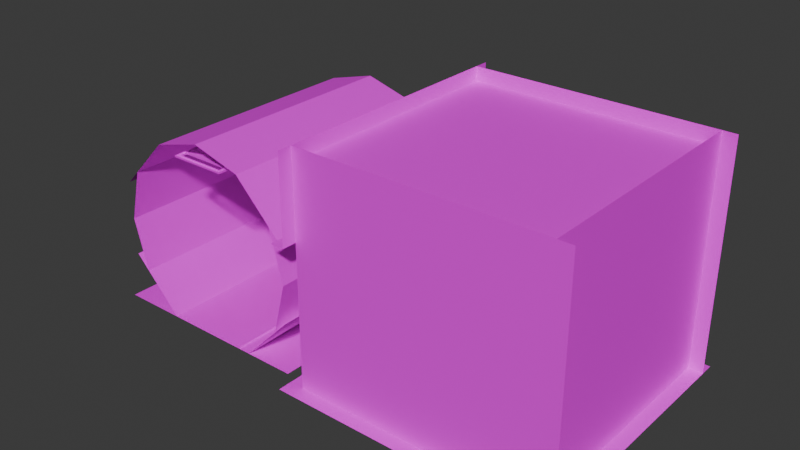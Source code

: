 # Source: uq_tunnels_elevator.blend  (saved by Blender 4.5.90; exported with 4.5.12 LTS)
import bpy
from mathutils import Matrix  # noqa: F401  (used for matrix-valued properties, if any)

bpy.ops.wm.read_factory_settings(use_empty=True)
scene = bpy.context.scene
scene.name = 'Scene'

# ---- images (referenced by path relative to the original .blend; pixels are not part of the script)
import os
ASSET_DIR = os.environ.get("B2B_ASSET_DIR", "")  # directory of the original .blend (textures are referenced by path, not embedded)
HERE = os.path.dirname(os.path.abspath(__file__))  # packed textures are extracted next to this script under _unpacked/

def load_image(name, relpath, width, height, colorspace="sRGB"):
    """Load a texture the original file referenced (path relative to the .blend, or extracted next to this script)."""
    p = next((c for c in (os.path.join(HERE, relpath), os.path.join(ASSET_DIR, relpath)) if relpath and os.path.exists(c)), "")
    if p:
        img = bpy.data.images.load(p, check_existing=True)
        img.name = name
    else:  # same state as the original file: an image datablock whose file is absent (Cycles renders it pink)
        img = bpy.data.images.new(name, width, height)
        img.source = "FILE"
        img.filepath = "//" + (relpath or name)
    img.colorspace_settings.name = colorspace
    return img
img_concretefloor_jpg = load_image('concretefloor.jpg', 'concretefloor.jpg', 1024, 1024, 'sRGB')
img_maintenance_lm_png = load_image('maintenance_lm.png', 'maintenance_lm.png', 1024, 1024, 'Non-Color')
img_metal3_jpg = load_image('metal3.jpg', 'metal3.jpg', 1024, 1024, 'sRGB')
img_dirtymetal_jpg = load_image('dirtymetal.jpg', 'dirtymetal.jpg', 1024, 1024, 'sRGB')
img_misc_jpg = load_image('misc.jpg', 'misc.jpg', 1024, 1024, 'sRGB')
img_metal_jpg = load_image('metal.jpg', 'metal.jpg', 1024, 1024, 'sRGB')

# ---- materials (node trees are filled in below, after node groups)
mat_concretefloor = bpy.data.materials.new('concretefloor')
mat_metal3 = bpy.data.materials.new('metal3')
mat_dirtymetal = bpy.data.materials.new('dirtymetal')
mat_misc = bpy.data.materials.new('misc')
mat_metal = bpy.data.materials.new('metal')

# ---- material node trees
mat_concretefloor.use_nodes = True; mat_concretefloor.node_tree.nodes.clear()
_N = mat_concretefloor.node_tree.nodes; _L = mat_concretefloor.node_tree.links
n0 = _N.new('ShaderNodeOutputMaterial'); n0.name = 'Material Output'; n0.location = (600, 0)
n1 = _N.new('ShaderNodeBsdfPrincipled'); n1.name = 'Principled BSDF'; n1.location = (350, 0)
n2 = _N.new('ShaderNodeTexImage'); n2.name = 'Image Texture'; n2.location = (-600, 100)
n2.image = img_concretefloor_jpg
n3 = _N.new('ShaderNodeTexImage'); n3.name = 'Image Texture.001'; n3.location = (-600, 300)
n3.image = img_maintenance_lm_png
_L.new(n1.outputs[0], n0.inputs[0])
_L.new(n2.outputs[0], n1.inputs[0])
n0.is_active_output = True
mat_metal3.use_nodes = True; mat_metal3.node_tree.nodes.clear()
_N = mat_metal3.node_tree.nodes; _L = mat_metal3.node_tree.links
n0 = _N.new('ShaderNodeOutputMaterial'); n0.name = 'Material Output'; n0.location = (600, 0)
n1 = _N.new('ShaderNodeBsdfPrincipled'); n1.name = 'Principled BSDF'; n1.location = (350, 0)
n2 = _N.new('ShaderNodeTexImage'); n2.name = 'Image Texture'; n2.location = (-600, 100)
n2.image = img_metal3_jpg
n3 = _N.new('ShaderNodeTexImage'); n3.name = 'Image Texture.001'; n3.location = (-600, 300)
n3.image = img_maintenance_lm_png
_L.new(n1.outputs[0], n0.inputs[0])
_L.new(n2.outputs[0], n1.inputs[0])
n0.is_active_output = True
mat_dirtymetal.use_nodes = True; mat_dirtymetal.node_tree.nodes.clear()
_N = mat_dirtymetal.node_tree.nodes; _L = mat_dirtymetal.node_tree.links
n0 = _N.new('ShaderNodeOutputMaterial'); n0.name = 'Material Output'; n0.location = (600, 0)
n1 = _N.new('ShaderNodeBsdfPrincipled'); n1.name = 'Principled BSDF'; n1.location = (350, 0)
n2 = _N.new('ShaderNodeTexImage'); n2.name = 'Image Texture'; n2.location = (-600, 100)
n2.image = img_dirtymetal_jpg
n3 = _N.new('ShaderNodeTexImage'); n3.name = 'Image Texture.001'; n3.location = (-600, 300)
n3.image = img_maintenance_lm_png
_L.new(n1.outputs[0], n0.inputs[0])
_L.new(n2.outputs[0], n1.inputs[0])
n0.is_active_output = True
mat_misc.use_nodes = True; mat_misc.node_tree.nodes.clear()
_N = mat_misc.node_tree.nodes; _L = mat_misc.node_tree.links
n0 = _N.new('ShaderNodeOutputMaterial'); n0.name = 'Material Output'; n0.location = (600, 0)
n1 = _N.new('ShaderNodeBsdfPrincipled'); n1.name = 'Principled BSDF'; n1.location = (350, 0)
n2 = _N.new('ShaderNodeTexImage'); n2.name = 'Image Texture'; n2.location = (-600, 100)
n2.image = img_misc_jpg
n3 = _N.new('ShaderNodeTexImage'); n3.name = 'Image Texture.001'; n3.location = (-600, 300)
n3.image = img_maintenance_lm_png
_L.new(n1.outputs[0], n0.inputs[0])
_L.new(n2.outputs[0], n1.inputs[0])
n0.is_active_output = True
mat_metal.use_nodes = True; mat_metal.node_tree.nodes.clear()
_N = mat_metal.node_tree.nodes; _L = mat_metal.node_tree.links
n0 = _N.new('ShaderNodeOutputMaterial'); n0.name = 'Material Output'; n0.location = (600, 0)
n1 = _N.new('ShaderNodeBsdfPrincipled'); n1.name = 'Principled BSDF'; n1.location = (350, 0)
n2 = _N.new('ShaderNodeTexImage'); n2.name = 'Image Texture'; n2.location = (-600, 100)
n2.image = img_metal_jpg
n3 = _N.new('ShaderNodeTexImage'); n3.name = 'Image Texture.001'; n3.location = (-600, 300)
n3.image = img_maintenance_lm_png
_L.new(n1.outputs[0], n0.inputs[0])
_L.new(n2.outputs[0], n1.inputs[0])
n0.is_active_output = True

# ---- world
world_world = bpy.data.worlds.new('World'); scene.world = world_world
world_world.use_nodes = True; world_world.node_tree.nodes.clear()
_N = world_world.node_tree.nodes; _L = world_world.node_tree.links
n0 = _N.new('ShaderNodeOutputWorld'); n0.name = 'World Output'; n0.location = (300, 300)
n1 = _N.new('ShaderNodeBackground'); n1.name = 'Background'; n1.location = (10, 300)
n1.inputs[0].default_value = (0.05088, 0.05088, 0.05088, 1.0)
_L.new(n1.outputs[0], n0.inputs[0])
n0.is_active_output = True
world_world.color = (0.05088, 0.05088, 0.05088)
world_world.sun_shadow_jitter_overblur = 0.0

# ---- meshes
me_concretefloor_0 = bpy.data.meshes.new('concretefloor_0')
me_concretefloor_0.from_pydata([(-0.4875, -1.6, -1.163), (-3.488, -1.6, -1.163), (-3.488, 1.6, -1.163), (-0.4875, 1.6, -1.163)], [], [(2, 1, 0), (2, 0, 3)])
_uv = me_concretefloor_0.uv_layers.new(name='DiffuseUVMap')
_uv.uv.foreach_set('vector', [1.0, 5.96e-08, 1.0, 2.0, -0.875, 2.0, 1.0, 5.96e-08, -0.875, 2.0, -0.875, 1.192e-07])
_ca = me_concretefloor_0.color_attributes.new('LightmapColor', 'FLOAT_COLOR', 'POINT')
_ca.data.foreach_set('color', [1.0, 1.0, 1.0, 1.0, 1.0, 1.0, 1.0, 1.0, 1.0, 1.0, 1.0, 1.0, 1.0, 1.0, 1.0, 1.0])
me_concretefloor_0.materials.append(mat_concretefloor)
me_concretefloor_0.update()
me_metal3_1 = bpy.data.meshes.new('metal3_1')
me_metal3_1.from_pydata([(-1.362, -1.6, -1.137), (-2.413, -1.6, -1.137), (-2.413, 1.6, -1.137), (-1.362, 1.6, -1.137), (-1.362, -1.6, -1.137), (-1.362, 1.6, -1.137), (-1.362, 1.6, -1.163), (-1.362, -1.6, -1.163), (-2.413, 1.6, -1.137), (-2.413, -1.6, -1.137), (-2.413, -1.6, -1.163), (-2.413, 1.6, -1.163), (3.462, 1.9, -1.163), (3.462, -1.9, -1.163), (-0.3375, -1.9, -1.163), (-0.3375, 1.9, -1.163)], [], [(2, 1, 0), (2, 0, 3), (6, 5, 4), (6, 4, 7), (10, 9, 8), (10, 8, 11), (14, 13, 12), (14, 12, 15)])
_uv = me_metal3_1.uv_layers.new(name='DiffuseUVMap')
_uv.uv.foreach_set('vector', [-0.005874, -0.004464, -0.005874, 3.003, -0.9927, 3.003, -0.005874, -0.004464, -0.9927, 3.003, -0.9927, -0.004464, -2.003, 1.499, -2.003, 1.523, 1.004, 1.523, -2.003, 1.499, 1.004, 1.523, 1.004, 1.499, 1.004, 1.499, 1.004, 1.523, -2.003, 1.523, 1.004, 1.499, -2.003, 1.523, -2.003, 1.499, 6.048, 5.264, 8.027, 5.264, 8.027, 7.243, 6.048, 5.264, 8.027, 7.243, 6.048, 7.243])
_ca = me_metal3_1.color_attributes.new('LightmapColor', 'FLOAT_COLOR', 'POINT')
_ca.data.foreach_set('color', [1.0, 1.0, 1.0, 1.0, 1.0, 1.0, 1.0, 1.0, 1.0, 1.0, 1.0, 1.0, 1.0, 1.0, 1.0, 1.0, 1.0, 1.0, 1.0, 1.0, 1.0, 1.0, 1.0, 1.0, 1.0, 1.0, 1.0, 1.0, 1.0, 1.0, 1.0, 1.0, 1.0, 1.0, 1.0, 1.0, 1.0, 1.0, 1.0, 1.0, 1.0, 1.0, 1.0, 1.0, 1.0, 1.0, 1.0, 1.0, 1.0, 1.0, 1.0, 1.0, 1.0, 1.0, 1.0, 1.0, 1.0, 1.0, 1.0, 1.0, 1.0, 1.0, 1.0, 1.0])
me_metal3_1.materials.append(mat_metal3)
me_metal3_1.update()
me_dirtymetal_2 = bpy.data.meshes.new('dirtymetal_2')
me_dirtymetal_2.from_pydata([(-1.188, 1.6, 1.345), (-1.888, 1.6, 1.538), (-1.888, -1.6, 1.538), (-1.188, -1.6, 1.345), (-2.588, -1.6, 1.345), (-1.888, -1.6, 1.538), (-1.888, 1.6, 1.538), (-2.588, 1.6, 1.345), (-3.288, -1.6, 0.6275), (-2.588, -1.6, 1.345), (-2.588, 1.6, 1.345), (-3.288, 1.6, 0.6275), (-3.288, -1.6, 0.09107), (-3.098, -1.6, 0.8215), (-3.098, 1.6, 0.8215), (-3.288, 1.6, 0.09107), (-2.588, -1.6, -1.163), (-3.288, -1.6, -0.4393), (-3.288, 1.6, -0.4393), (-2.588, 1.6, -1.163), (-3.1, -1.6, -0.6333), (-3.288, -1.6, 0.09107), (-3.288, 1.6, 0.09107), (-3.1, 1.6, -0.6333), (-2.288, 1.45, 1.288), (-2.288, 1.45, 1.262), (-1.488, 1.45, 1.262), (-1.488, 1.45, 1.288), (-2.288, -1.45, 1.262), (-2.288, -1.45, 1.288), (-1.488, -1.45, 1.288), (-1.488, -1.45, 1.262), (-2.288, -1.45, 1.262), (-1.488, -1.45, 1.262), (-1.488, 1.45, 1.262), (-2.288, 1.45, 1.262), (-1.488, -1.45, 1.288), (-1.488, 1.45, 1.288), (-1.488, 1.45, 1.262), (-1.488, -1.45, 1.262), (-2.288, 1.45, 1.288), (-2.288, -1.45, 1.288), (-2.288, -1.45, 1.262), (-2.288, 1.45, 1.262), (-2.237, -1.55, 1.288), (-2.237, -1.55, 1.262), (-1.538, -1.55, 1.262), (-1.538, -1.55, 1.288), (-2.288, -1.6, 1.262), (-2.288, -1.6, 1.288), (-1.488, -1.6, 1.288), (-1.488, -1.6, 1.262), (-2.288, -1.6, 1.262), (-1.488, -1.6, 1.262), (-1.538, -1.55, 1.262), (-2.237, -1.55, 1.262), (-1.538, -1.55, 1.262), (-1.488, -1.6, 1.262), (-1.488, -1.45, 1.262), (-1.538, -1.45, 1.262), (-1.488, -1.6, 1.288), (-1.488, -1.45, 1.288), (-1.488, -1.45, 1.262), (-1.488, -1.6, 1.262), (-1.538, -1.45, 1.288), (-1.538, -1.55, 1.288), (-1.538, -1.55, 1.262), (-1.538, -1.45, 1.262), (-2.288, -1.6, 1.262), (-2.237, -1.55, 1.262), (-2.237, -1.45, 1.262), (-2.288, -1.45, 1.262), (-2.237, -1.55, 1.288), (-2.237, -1.45, 1.288), (-2.237, -1.45, 1.262), (-2.237, -1.55, 1.262), (-2.288, -1.45, 1.288), (-2.288, -1.6, 1.288), (-2.288, -1.6, 1.262), (-2.288, -1.45, 1.262), (-1.538, 1.55, 1.288), (-1.538, 1.55, 1.262), (-2.237, 1.55, 1.262), (-2.237, 1.55, 1.288), (-1.488, 1.6, 1.262), (-1.488, 1.6, 1.288), (-2.288, 1.6, 1.288), (-2.288, 1.6, 1.262), (-1.488, 1.6, 1.262), (-2.288, 1.6, 1.262), (-2.237, 1.55, 1.262), (-1.538, 1.55, 1.262), (-2.237, 1.55, 1.262), (-2.288, 1.6, 1.262), (-2.288, 1.45, 1.262), (-2.237, 1.45, 1.262), (-2.288, 1.6, 1.288), (-2.288, 1.45, 1.288), (-2.288, 1.45, 1.262), (-2.288, 1.6, 1.262), (-2.237, 1.45, 1.288), (-2.237, 1.55, 1.288), (-2.237, 1.55, 1.262), (-2.237, 1.45, 1.262), (-1.488, 1.6, 1.262), (-1.538, 1.55, 1.262), (-1.538, 1.45, 1.262), (-1.488, 1.45, 1.262), (-1.538, 1.55, 1.288), (-1.538, 1.45, 1.288), (-1.538, 1.45, 1.262), (-1.538, 1.55, 1.262), (-1.488, 1.45, 1.288), (-1.488, 1.6, 1.288), (-1.488, 1.6, 1.262), (-1.488, 1.45, 1.262), (3.263, -1.7, 1.837), (3.263, 1.7, 1.837), (-0.1375, 1.7, 1.837), (-0.1375, -1.7, 1.837), (-0.1375, 0.6, 0.8375), (-0.1375, 0.6, -1.163), (-0.3375, 0.6, -1.163), (-0.3375, 0.6, 0.8375), (-0.1375, -0.6, -1.163), (-0.1375, -0.6, 0.8375), (-0.3375, -0.6, 0.8375), (-0.3375, -0.6, -1.163), (-0.1375, 1.526, -0.09268), (3.263, 1.526, -0.09268), (3.263, 1.525, -0.1), (-0.1375, 1.525, -0.1), (-0.1375, 1.528, -0.08565), (3.263, 1.528, -0.08565), (3.263, 1.526, -0.09268), (-0.1375, 1.526, -0.09268), (-0.1375, 1.531, -0.07917), (3.263, 1.531, -0.07917), (3.263, 1.528, -0.08565), (-0.1375, 1.528, -0.08565), (-0.1375, 1.536, -0.07348), (3.263, 1.536, -0.07348), (3.263, 1.531, -0.07917), (-0.1375, 1.531, -0.07917), (-0.1375, 1.542, -0.06882), (3.263, 1.542, -0.06882), (3.263, 1.536, -0.07348), (-0.1375, 1.536, -0.07348), (-0.1375, 1.548, -0.06535), (3.263, 1.548, -0.06535), (3.263, 1.542, -0.06882), (-0.1375, 1.542, -0.06882), (-0.1375, 1.555, -0.06322), (3.263, 1.555, -0.06322), (3.263, 1.548, -0.06535), (-0.1375, 1.548, -0.06535), (-0.1375, 1.562, -0.0625), (3.263, 1.562, -0.0625), (3.263, 1.555, -0.06322), (-0.1375, 1.555, -0.06322), (-0.1375, 1.57, -0.06322), (3.263, 1.57, -0.06322), (3.263, 1.562, -0.0625), (-0.1375, 1.562, -0.0625), (-0.1375, 1.577, -0.06535), (3.263, 1.577, -0.06535), (3.263, 1.57, -0.06322), (-0.1375, 1.57, -0.06322), (-0.1375, 1.583, -0.06882), (3.263, 1.583, -0.06882), (3.263, 1.577, -0.06535), (-0.1375, 1.577, -0.06535), (-0.1375, 1.589, -0.07348), (3.263, 1.589, -0.07348), (3.263, 1.583, -0.06882), (-0.1375, 1.583, -0.06882), (-0.1375, 1.594, -0.07917), (3.263, 1.594, -0.07917), (3.263, 1.589, -0.07348), (-0.1375, 1.589, -0.07348), (-0.1375, 1.597, -0.08565), (3.263, 1.597, -0.08565), (3.263, 1.594, -0.07917), (-0.1375, 1.594, -0.07917), (-0.1375, 1.599, -0.09268), (3.263, 1.599, -0.09268), (3.263, 1.597, -0.08565), (-0.1375, 1.597, -0.08565), (-0.1375, 1.6, -0.1), (3.263, 1.6, -0.1), (3.263, 1.599, -0.09268), (-0.1375, 1.599, -0.09268), (-0.1375, 1.599, -0.1073), (3.263, 1.599, -0.1073), (3.263, 1.6, -0.1), (-0.1375, 1.6, -0.1), (-0.1375, 1.597, -0.1144), (3.263, 1.597, -0.1144), (3.263, 1.599, -0.1073), (-0.1375, 1.599, -0.1073), (-0.1375, 1.594, -0.1208), (3.263, 1.594, -0.1208), (3.263, 1.597, -0.1144), (-0.1375, 1.597, -0.1144), (-0.1375, 1.589, -0.1265), (3.263, 1.589, -0.1265), (3.263, 1.594, -0.1208), (-0.1375, 1.594, -0.1208), (-0.1375, 1.583, -0.1312), (3.263, 1.583, -0.1312), (3.263, 1.589, -0.1265), (-0.1375, 1.589, -0.1265), (-0.1375, 1.577, -0.1346), (3.263, 1.577, -0.1346), (3.263, 1.583, -0.1312), (-0.1375, 1.583, -0.1312), (-0.1375, 1.57, -0.1368), (3.263, 1.57, -0.1368), (3.263, 1.577, -0.1346), (-0.1375, 1.577, -0.1346), (-0.1375, 1.562, -0.1375), (3.263, 1.562, -0.1375), (3.263, 1.57, -0.1368), (-0.1375, 1.57, -0.1368), (-0.1375, 1.555, -0.1368), (3.263, 1.555, -0.1368), (3.263, 1.562, -0.1375), (-0.1375, 1.562, -0.1375), (-0.1375, 1.548, -0.1346), (3.263, 1.548, -0.1346), (3.263, 1.555, -0.1368), (-0.1375, 1.555, -0.1368), (-0.1375, 1.542, -0.1312), (3.263, 1.542, -0.1312), (3.263, 1.548, -0.1346), (-0.1375, 1.548, -0.1346), (-0.1375, 1.536, -0.1265), (3.263, 1.536, -0.1265), (3.263, 1.542, -0.1312), (-0.1375, 1.542, -0.1312), (-0.1375, 1.531, -0.1208), (3.263, 1.531, -0.1208), (3.263, 1.536, -0.1265), (-0.1375, 1.536, -0.1265), (-0.1375, 1.528, -0.1144), (3.263, 1.528, -0.1144), (3.263, 1.531, -0.1208), (-0.1375, 1.531, -0.1208), (-0.1375, 1.526, -0.1073), (3.263, 1.526, -0.1073), (3.263, 1.528, -0.1144), (-0.1375, 1.528, -0.1144), (-0.1375, 1.525, -0.1), (3.263, 1.525, -0.1), (3.263, 1.526, -0.1073), (-0.1375, 1.526, -0.1073), (0.7, 1.575, -0.0875), (0.7, 1.575, -0.1125), (0.7, 1.7, -0.1125), (0.7, 1.7, -0.0875), (0.725, 1.575, -0.1125), (0.725, 1.575, -0.0875), (0.725, 1.7, -0.0875), (0.725, 1.7, -0.1125), (0.725, 1.575, -0.1125), (0.725, 1.7, -0.1125), (0.7, 1.7, -0.1125), (0.7, 1.575, -0.1125), (0.725, 1.7, -0.0875), (0.725, 1.575, -0.0875), (0.7, 1.575, -0.0875), (0.7, 1.7, -0.0875), (2.4, 1.575, -0.0875), (2.4, 1.575, -0.1125), (2.4, 1.7, -0.1125), (2.4, 1.7, -0.0875), (2.425, 1.575, -0.1125), (2.425, 1.575, -0.0875), (2.425, 1.7, -0.0875), (2.425, 1.7, -0.1125), (2.425, 1.575, -0.1125), (2.425, 1.7, -0.1125), (2.4, 1.7, -0.1125), (2.4, 1.575, -0.1125), (2.425, 1.7, -0.0875), (2.425, 1.575, -0.0875), (2.4, 1.575, -0.0875), (2.4, 1.7, -0.0875), (1.55, 1.575, -0.0875), (1.55, 1.575, -0.1125), (1.55, 1.7, -0.1125), (1.55, 1.7, -0.0875), (1.575, 1.575, -0.1125), (1.575, 1.575, -0.0875), (1.575, 1.7, -0.0875), (1.575, 1.7, -0.1125), (1.575, 1.575, -0.1125), (1.575, 1.7, -0.1125), (1.55, 1.7, -0.1125), (1.55, 1.575, -0.1125), (1.575, 1.7, -0.0875), (1.575, 1.575, -0.0875), (1.55, 1.575, -0.0875), (1.55, 1.7, -0.0875), (-0.1375, 1.9, 0.8375), (-0.3375, 1.9, 0.8375), (-0.3375, -1.9, 0.8375), (-0.1375, -1.9, 0.8375), (3.263, -1.526, -0.09268), (-0.1375, -1.526, -0.09268), (-0.1375, -1.525, -0.1), (3.263, -1.525, -0.1), (3.263, -1.528, -0.08565), (-0.1375, -1.528, -0.08565), (-0.1375, -1.526, -0.09268), (3.263, -1.526, -0.09268), (3.263, -1.531, -0.07917), (-0.1375, -1.531, -0.07917), (-0.1375, -1.528, -0.08565), (3.263, -1.528, -0.08565), (3.263, -1.536, -0.07348), (-0.1375, -1.536, -0.07348), (-0.1375, -1.531, -0.07917), (3.263, -1.531, -0.07917), (3.263, -1.542, -0.06882), (-0.1375, -1.542, -0.06882), (-0.1375, -1.536, -0.07348), (3.263, -1.536, -0.07348), (3.263, -1.548, -0.06535), (-0.1375, -1.548, -0.06535), (-0.1375, -1.542, -0.06882), (3.263, -1.542, -0.06882), (3.263, -1.555, -0.06322), (-0.1375, -1.555, -0.06322), (-0.1375, -1.548, -0.06535), (3.263, -1.548, -0.06535), (3.263, -1.562, -0.0625), (-0.1375, -1.562, -0.0625), (-0.1375, -1.555, -0.06322), (3.263, -1.555, -0.06322), (3.263, -1.57, -0.06322), (-0.1375, -1.57, -0.06322), (-0.1375, -1.562, -0.0625), (3.263, -1.562, -0.0625), (3.263, -1.577, -0.06535), (-0.1375, -1.577, -0.06535), (-0.1375, -1.57, -0.06322), (3.263, -1.57, -0.06322), (3.263, -1.583, -0.06882), (-0.1375, -1.583, -0.06882), (-0.1375, -1.577, -0.06535), (3.263, -1.577, -0.06535), (3.263, -1.589, -0.07348), (-0.1375, -1.589, -0.07348), (-0.1375, -1.583, -0.06882), (3.263, -1.583, -0.06882), (3.263, -1.594, -0.07917), (-0.1375, -1.594, -0.07917), (-0.1375, -1.589, -0.07348), (3.263, -1.589, -0.07348), (3.263, -1.597, -0.08565), (-0.1375, -1.597, -0.08565), (-0.1375, -1.594, -0.07917), (3.263, -1.594, -0.07917), (3.263, -1.599, -0.09268), (-0.1375, -1.599, -0.09268), (-0.1375, -1.597, -0.08565), (3.263, -1.597, -0.08565), (3.263, -1.6, -0.1), (-0.1375, -1.6, -0.1), (-0.1375, -1.599, -0.09268), (3.263, -1.599, -0.09268), (3.263, -1.599, -0.1073), (-0.1375, -1.599, -0.1073), (-0.1375, -1.6, -0.1), (3.263, -1.6, -0.1), (3.263, -1.597, -0.1144), (-0.1375, -1.597, -0.1144), (-0.1375, -1.599, -0.1073), (3.263, -1.599, -0.1073), (3.263, -1.594, -0.1208), (-0.1375, -1.594, -0.1208), (-0.1375, -1.597, -0.1144), (3.263, -1.597, -0.1144), (3.263, -1.589, -0.1265), (-0.1375, -1.589, -0.1265), (-0.1375, -1.594, -0.1208), (3.263, -1.594, -0.1208), (3.263, -1.583, -0.1312), (-0.1375, -1.583, -0.1312), (-0.1375, -1.589, -0.1265), (3.263, -1.589, -0.1265), (3.263, -1.577, -0.1346), (-0.1375, -1.577, -0.1346), (-0.1375, -1.583, -0.1312), (3.263, -1.583, -0.1312), (3.263, -1.57, -0.1368), (-0.1375, -1.57, -0.1368), (-0.1375, -1.577, -0.1346), (3.263, -1.577, -0.1346), (3.263, -1.562, -0.1375), (-0.1375, -1.562, -0.1375), (-0.1375, -1.57, -0.1368), (3.263, -1.57, -0.1368), (3.263, -1.555, -0.1368), (-0.1375, -1.555, -0.1368), (-0.1375, -1.562, -0.1375), (3.263, -1.562, -0.1375), (3.263, -1.548, -0.1346), (-0.1375, -1.548, -0.1346), (-0.1375, -1.555, -0.1368), (3.263, -1.555, -0.1368), (3.263, -1.542, -0.1312), (-0.1375, -1.542, -0.1312), (-0.1375, -1.548, -0.1346), (3.263, -1.548, -0.1346), (3.263, -1.536, -0.1265), (-0.1375, -1.536, -0.1265), (-0.1375, -1.542, -0.1312), (3.263, -1.542, -0.1312), (3.263, -1.531, -0.1208), (-0.1375, -1.531, -0.1208), (-0.1375, -1.536, -0.1265), (3.263, -1.536, -0.1265), (3.263, -1.528, -0.1144), (-0.1375, -1.528, -0.1144), (-0.1375, -1.531, -0.1208), (3.263, -1.531, -0.1208), (3.263, -1.526, -0.1073), (-0.1375, -1.526, -0.1073), (-0.1375, -1.528, -0.1144), (3.263, -1.528, -0.1144), (3.263, -1.525, -0.1), (-0.1375, -1.525, -0.1), (-0.1375, -1.526, -0.1073), (3.263, -1.526, -0.1073), (2.425, -1.575, -0.0875), (2.425, -1.575, -0.1125), (2.425, -1.7, -0.1125), (2.425, -1.7, -0.0875), (2.4, -1.575, -0.1125), (2.4, -1.575, -0.0875), (2.4, -1.7, -0.0875), (2.4, -1.7, -0.1125), (2.4, -1.575, -0.1125), (2.4, -1.7, -0.1125), (2.425, -1.7, -0.1125), (2.425, -1.575, -0.1125), (2.4, -1.7, -0.0875), (2.4, -1.575, -0.0875), (2.425, -1.575, -0.0875), (2.425, -1.7, -0.0875), (0.725, -1.575, -0.0875), (0.725, -1.575, -0.1125), (0.725, -1.7, -0.1125), (0.725, -1.7, -0.0875), (0.7, -1.575, -0.1125), (0.7, -1.575, -0.0875), (0.7, -1.7, -0.0875), (0.7, -1.7, -0.1125), (0.7, -1.575, -0.1125), (0.7, -1.7, -0.1125), (0.725, -1.7, -0.1125), (0.725, -1.575, -0.1125), (0.7, -1.7, -0.0875), (0.7, -1.575, -0.0875), (0.725, -1.575, -0.0875), (0.725, -1.7, -0.0875), (1.575, -1.575, -0.0875), (1.575, -1.575, -0.1125), (1.575, -1.7, -0.1125), (1.575, -1.7, -0.0875), (1.55, -1.575, -0.1125), (1.55, -1.575, -0.0875), (1.55, -1.7, -0.0875), (1.55, -1.7, -0.1125), (1.55, -1.575, -0.1125), (1.55, -1.7, -0.1125), (1.575, -1.7, -0.1125), (1.575, -1.575, -0.1125), (1.55, -1.7, -0.0875), (1.55, -1.575, -0.0875), (1.575, -1.575, -0.0875), (1.575, -1.7, -0.0875), (-0.4875, 1.6, 0.6275), (-1.188, 1.6, 1.345), (-1.188, 0.6, 1.345), (-0.4875, 0.6, 0.6275), (-0.4875, 0.6, 0.6275), (-1.188, 0.6, 1.345), (-0.4875, 0.6, 1.152), (-0.4875, 1.6, 0.09107), (-0.6769, 1.6, 0.8215), (-0.6769, 0.6, 0.8215), (-0.4875, 0.6, 0.09107), (-0.4875, 0.6, 0.09107), (-0.6769, 0.6, 0.8215), (-0.4875, 0.6, 0.6275), (-1.188, 1.6, -1.163), (-0.4875, 1.6, -0.4393), (-0.4875, 0.6, -0.4393), (-1.188, 0.6, -1.163), (-0.4875, 0.6, -1.163), (-1.188, 0.6, -1.163), (-0.4875, 0.6, -0.4393), (-0.6753, 1.6, -0.6333), (-0.4875, 1.6, 0.09107), (-0.4875, 0.6, 0.09107), (-0.6753, 0.6, -0.6333), (-0.4875, 0.6, -0.4393), (-0.6753, 0.6, -0.6333), (-0.4875, 0.6, 0.09107), (-1.188, -1.6, 1.345), (-0.4875, -1.6, 0.6275), (-0.4875, -0.6, 0.6275), (-1.188, -0.6, 1.345), (-0.4875, -0.6, 0.6275), (-0.4875, -0.6, 1.152), (-1.188, -0.6, 1.345), (-0.6769, -1.6, 0.8215), (-0.4875, -1.6, 0.09107), (-0.4875, -0.6, 0.09107), (-0.6769, -0.6, 0.8215), (-0.4875, -0.6, 0.09107), (-0.4875, -0.6, 0.6275), (-0.6769, -0.6, 0.8215), (-0.4875, -1.6, -0.4393), (-1.188, -1.6, -1.163), (-1.188, -0.6, -1.163), (-0.4875, -0.6, -0.4393), (-1.188, -0.6, -1.163), (-0.4875, -0.6, -1.163), (-0.4875, -0.6, -0.4393), (-0.4875, -1.6, 0.09107), (-0.6753, -1.6, -0.6333), (-0.6753, -0.6, -0.6333), (-0.4875, -0.6, 0.09107), (-0.6753, -0.6, -0.6333), (-0.4875, -0.6, -0.4393), (-0.4875, -0.6, 0.09107), (-0.6925, -0.6, 0.8375), (-0.6925, 0.6, 0.8375), (-1.188, 0.6, 1.345), (-1.188, -0.6, 1.345), (-0.4875, -0.6, 0.8375), (-0.4875, 0.6, 0.8375), (-0.6925, 0.6, 0.8375), (-0.6925, -0.6, 0.8375)], [], [(2, 1, 0), (2, 0, 3), (6, 5, 4), (6, 4, 7), (10, 9, 8), (10, 8, 11), (14, 13, 12), (14, 12, 15), (18, 17, 16), (18, 16, 19), (22, 21, 20), (22, 20, 23), (26, 25, 24), (26, 24, 27), (30, 29, 28), (30, 28, 31), (34, 33, 32), (34, 32, 35), (38, 37, 36), (38, 36, 39), (42, 41, 40), (42, 40, 43), (46, 45, 44), (46, 44, 47), (50, 49, 48), (50, 48, 51), (54, 53, 52), (54, 52, 55), (58, 57, 56), (58, 56, 59), (62, 61, 60), (62, 60, 63), (66, 65, 64), (66, 64, 67), (70, 69, 68), (70, 68, 71), (74, 73, 72), (74, 72, 75), (78, 77, 76), (78, 76, 79), (82, 81, 80), (82, 80, 83), (86, 85, 84), (86, 84, 87), (90, 89, 88), (90, 88, 91), (94, 93, 92), (94, 92, 95), (98, 97, 96), (98, 96, 99), (102, 101, 100), (102, 100, 103), (106, 105, 104), (106, 104, 107), (110, 109, 108), (110, 108, 111), (114, 113, 112), (114, 112, 115), (118, 117, 116), (118, 116, 119), (122, 121, 120), (122, 120, 123), (126, 125, 124), (126, 124, 127), (130, 129, 128), (130, 128, 131), (134, 133, 132), (134, 132, 135), (138, 137, 136), (138, 136, 139), (142, 141, 140), (142, 140, 143), (146, 145, 144), (146, 144, 147), (150, 149, 148), (150, 148, 151), (154, 153, 152), (154, 152, 155), (158, 157, 156), (158, 156, 159), (162, 161, 160), (162, 160, 163), (166, 165, 164), (166, 164, 167), (170, 169, 168), (170, 168, 171), (174, 173, 172), (174, 172, 175), (178, 177, 176), (178, 176, 179), (182, 181, 180), (182, 180, 183), (186, 185, 184), (186, 184, 187), (190, 189, 188), (190, 188, 191), (194, 193, 192), (194, 192, 195), (198, 197, 196), (198, 196, 199), (202, 201, 200), (202, 200, 203), (206, 205, 204), (206, 204, 207), (210, 209, 208), (210, 208, 211), (214, 213, 212), (214, 212, 215), (218, 217, 216), (218, 216, 219), (222, 221, 220), (222, 220, 223), (226, 225, 224), (226, 224, 227), (230, 229, 228), (230, 228, 231), (234, 233, 232), (234, 232, 235), (238, 237, 236), (238, 236, 239), (242, 241, 240), (242, 240, 243), (246, 245, 244), (246, 244, 247), (250, 249, 248), (250, 248, 251), (254, 253, 252), (254, 252, 255), (258, 257, 256), (258, 256, 259), (262, 261, 260), (262, 260, 263), (266, 265, 264), (266, 264, 267), (270, 269, 268), (270, 268, 271), (274, 273, 272), (274, 272, 275), (278, 277, 276), (278, 276, 279), (282, 281, 280), (282, 280, 283), (286, 285, 284), (286, 284, 287), (290, 289, 288), (290, 288, 291), (294, 293, 292), (294, 292, 295), (298, 297, 296), (298, 296, 299), (302, 301, 300), (302, 300, 303), (306, 305, 304), (306, 304, 307), (310, 309, 308), (310, 308, 311), (314, 313, 312), (314, 312, 315), (318, 317, 316), (318, 316, 319), (322, 321, 320), (322, 320, 323), (326, 325, 324), (326, 324, 327), (330, 329, 328), (330, 328, 331), (334, 333, 332), (334, 332, 335), (338, 337, 336), (338, 336, 339), (342, 341, 340), (342, 340, 343), (346, 345, 344), (346, 344, 347), (350, 349, 348), (350, 348, 351), (354, 353, 352), (354, 352, 355), (358, 357, 356), (358, 356, 359), (362, 361, 360), (362, 360, 363), (366, 365, 364), (366, 364, 367), (370, 369, 368), (370, 368, 371), (374, 373, 372), (374, 372, 375), (378, 377, 376), (378, 376, 379), (382, 381, 380), (382, 380, 383), (386, 385, 384), (386, 384, 387), (390, 389, 388), (390, 388, 391), (394, 393, 392), (394, 392, 395), (398, 397, 396), (398, 396, 399), (402, 401, 400), (402, 400, 403), (406, 405, 404), (406, 404, 407), (410, 409, 408), (410, 408, 411), (414, 413, 412), (414, 412, 415), (418, 417, 416), (418, 416, 419), (422, 421, 420), (422, 420, 423), (426, 425, 424), (426, 424, 427), (430, 429, 428), (430, 428, 431), (434, 433, 432), (434, 432, 435), (438, 437, 436), (438, 436, 439), (442, 441, 440), (442, 440, 443), (446, 445, 444), (446, 444, 447), (450, 449, 448), (450, 448, 451), (454, 453, 452), (454, 452, 455), (458, 457, 456), (458, 456, 459), (462, 461, 460), (462, 460, 463), (466, 465, 464), (466, 464, 467), (470, 469, 468), (470, 468, 471), (474, 473, 472), (474, 472, 475), (478, 477, 476), (478, 476, 479), (482, 481, 480), (482, 480, 483), (486, 485, 484), (486, 484, 487), (490, 489, 488), (493, 492, 491), (493, 491, 494), (497, 496, 495), (500, 499, 498), (500, 498, 501), (504, 503, 502), (507, 506, 505), (507, 505, 508), (511, 510, 509), (514, 513, 512), (514, 512, 515), (518, 517, 516), (521, 520, 519), (521, 519, 522), (525, 524, 523), (528, 527, 526), (528, 526, 529), (532, 531, 530), (535, 534, 533), (535, 533, 536), (539, 538, 537), (542, 541, 540), (542, 540, 543), (546, 545, 544), (546, 544, 547)])
_uv = me_dirtymetal_2.uv_layers.new(name='DiffuseUVMap')
_uv.uv.foreach_set('vector', [-6.234e-08, 1.5, -8.667e-08, 0.5, -0.2188, 0.5, -6.234e-08, 1.5, -0.2188, 0.5, -0.2188, 1.5, -8.667e-08, 0.5, -6.234e-08, 1.5, 0.2187, 1.5, -8.667e-08, 0.5, 0.2187, 1.5, 0.2187, 0.5, -0.5, 1.783, 0.5, 1.783, 0.5, 1.559, -0.5, 1.783, 0.5, 1.559, -0.5, 1.559, -0.5, 1.62, 0.5, 1.62, 0.5, 1.392, -0.5, 1.62, 0.5, 1.392, -0.5, 1.392, -0.5, 1.226, 0.5, 1.226, 0.5, 1.0, -0.5, 1.226, 0.5, 1.0, -0.5, 1.0, -0.5, 1.392, 0.5, 1.392, 0.5, 1.165, -0.5, 1.392, 0.5, 1.165, -0.5, 1.165, -0.125, 1.75, 0.125, 1.75, 0.125, 1.758, -0.125, 1.75, 0.125, 1.758, -0.125, 1.758, -0.125, 1.758, 0.125, 1.758, 0.125, 1.75, -0.125, 1.758, 0.125, 1.75, -0.125, 1.75, -0.125, 0.5313, -0.125, 1.438, 0.125, 1.438, -0.125, 0.5313, 0.125, 1.438, 0.125, 0.5313, -0.4687, 1.75, -0.4687, 1.758, 0.4375, 1.758, -0.4687, 1.75, 0.4375, 1.758, 0.4375, 1.75, 0.4375, 1.75, 0.4375, 1.758, -0.4687, 1.758, 0.4375, 1.75, -0.4687, 1.758, -0.4687, 1.75, -0.1094, 1.758, 0.1094, 1.758, 0.1094, 1.766, -0.1094, 1.758, 0.1094, 1.766, -0.1094, 1.766, -0.125, 1.766, 0.125, 1.766, 0.125, 1.758, -0.125, 1.766, 0.125, 1.758, -0.125, 1.758, -0.1094, 1.484, -0.125, 1.5, 0.125, 1.5, -0.1094, 1.484, 0.125, 1.5, 0.1094, 1.484, -0.125, 1.453, -0.125, 1.5, -0.1094, 1.484, -0.125, 1.453, -0.1094, 1.484, -0.1094, 1.453, 0.4531, 1.758, 0.4531, 1.766, 0.5, 1.766, 0.4531, 1.758, 0.5, 1.766, 0.5, 1.758, 0.4844, 1.758, 0.4844, 1.766, 0.4531, 1.766, 0.4844, 1.758, 0.4531, 1.766, 0.4531, 1.758, 0.1094, 1.453, 0.1094, 1.484, 0.125, 1.5, 0.1094, 1.453, 0.125, 1.5, 0.125, 1.453, 0.4531, 1.758, 0.4531, 1.766, 0.4844, 1.766, 0.4531, 1.758, 0.4844, 1.766, 0.4844, 1.758, 0.5, 1.758, 0.5, 1.766, 0.4531, 1.766, 0.5, 1.758, 0.4531, 1.766, 0.4531, 1.758, 0.1094, 1.758, -0.1094, 1.758, -0.1094, 1.766, 0.1094, 1.758, -0.1094, 1.766, 0.1094, 1.766, 0.125, 1.766, -0.125, 1.766, -0.125, 1.758, 0.125, 1.766, -0.125, 1.758, 0.125, 1.758, 0.1094, 0.5156, 0.125, 0.5, -0.125, 0.5, 0.1094, 0.5156, -0.125, 0.5, -0.1094, 0.5156, 0.125, 0.5469, 0.125, 0.5, 0.1094, 0.5156, 0.125, 0.5469, 0.1094, 0.5156, 0.1094, 0.5469, -0.4531, 1.758, -0.4531, 1.766, -0.5, 1.766, -0.4531, 1.758, -0.5, 1.766, -0.5, 1.758, -0.4844, 1.758, -0.4844, 1.766, -0.4531, 1.766, -0.4844, 1.758, -0.4531, 1.766, -0.4531, 1.758, -0.1094, 0.5469, -0.1094, 0.5156, -0.125, 0.5, -0.1094, 0.5469, -0.125, 0.5, -0.125, 0.5469, -0.4531, 1.758, -0.4531, 1.766, -0.4844, 1.766, -0.4531, 1.758, -0.4844, 1.766, -0.4844, 1.758, -0.5, 1.758, -0.5, 1.766, -0.4531, 1.766, -0.5, 1.758, -0.4531, 1.766, -0.4531, 1.758, 8.203, 11.23, 10.86, 11.23, 10.86, 8.578, 8.203, 11.23, 10.86, 8.578, 8.203, 8.578, 0.7589, 1.0, 0.8482, 1.0, 0.8482, 1.893, 0.7589, 1.0, 0.8482, 1.893, 0.7589, 1.893, 0.7589, 1.893, 0.8482, 1.893, 0.8482, 1.0, 0.7589, 1.893, 0.8482, 1.0, 0.7589, 1.0, 3.938, 1.363, 3.938, 1.366, 2.875, 1.366, 3.938, 1.363, 2.875, 1.366, 2.875, 1.363, 3.938, 1.366, 3.938, 1.368, 2.875, 1.368, 3.938, 1.366, 2.875, 1.368, 2.875, 1.366, 3.938, 1.368, 3.938, 1.37, 2.875, 1.37, 3.938, 1.368, 2.875, 1.37, 2.875, 1.368, 3.938, 1.37, 3.938, 1.372, 2.875, 1.372, 3.938, 1.37, 2.875, 1.372, 2.875, 1.37, 4.344, 5.042, 4.344, 5.044, 3.281, 5.044, 4.344, 5.042, 3.281, 5.044, 3.281, 5.042, 4.344, 5.044, 4.344, 5.046, 3.281, 5.046, 4.344, 5.044, 3.281, 5.046, 3.281, 5.044, 4.344, 5.046, 4.344, 5.048, 3.281, 5.048, 4.344, 5.046, 3.281, 5.048, 3.281, 5.046, 4.344, 5.048, 4.344, 5.051, 3.281, 5.051, 4.344, 5.048, 3.281, 5.051, 3.281, 5.048, 4.344, 5.051, 4.344, 5.053, 3.281, 5.053, 4.344, 5.051, 3.281, 5.053, 3.281, 5.051, 4.344, 5.053, 4.344, 5.055, 3.281, 5.055, 4.344, 5.053, 3.281, 5.055, 3.281, 5.053, 4.344, 5.055, 4.344, 5.057, 3.281, 5.057, 4.344, 5.055, 3.281, 5.057, 3.281, 5.055, 4.344, 5.057, 4.344, 5.059, 3.281, 5.059, 4.344, 5.057, 3.281, 5.059, 3.281, 5.057, 3.938, 1.372, 3.938, 1.37, 2.875, 1.37, 3.938, 1.372, 2.875, 1.37, 2.875, 1.372, 3.938, 1.37, 3.938, 1.368, 2.875, 1.368, 3.938, 1.37, 2.875, 1.368, 2.875, 1.37, 3.938, 1.368, 3.938, 1.366, 2.875, 1.366, 3.938, 1.368, 2.875, 1.366, 2.875, 1.368, 3.938, 1.366, 3.938, 1.363, 2.875, 1.363, 3.938, 1.366, 2.875, 1.363, 2.875, 1.366, 3.938, 1.363, 3.938, 1.361, 2.875, 1.361, 3.938, 1.363, 2.875, 1.361, 2.875, 1.363, 3.938, 1.361, 3.938, 1.359, 2.875, 1.359, 3.938, 1.361, 2.875, 1.359, 2.875, 1.361, 3.938, 1.359, 3.938, 1.357, 2.875, 1.357, 3.938, 1.359, 2.875, 1.357, 2.875, 1.359, 3.938, 1.357, 3.938, 1.355, 2.875, 1.355, 3.938, 1.357, 2.875, 1.355, 2.875, 1.357, 4.344, 5.059, 4.344, 5.057, 3.281, 5.057, 4.344, 5.059, 3.281, 5.057, 3.281, 5.059, 4.344, 5.057, 4.344, 5.055, 3.281, 5.055, 4.344, 5.057, 3.281, 5.055, 3.281, 5.057, 4.344, 5.055, 4.344, 5.053, 3.281, 5.053, 4.344, 5.055, 3.281, 5.053, 3.281, 5.055, 4.344, 5.053, 4.344, 5.051, 3.281, 5.051, 4.344, 5.053, 3.281, 5.051, 3.281, 5.053, 4.344, 5.051, 4.344, 5.048, 3.281, 5.048, 4.344, 5.051, 3.281, 5.048, 3.281, 5.051, 4.344, 5.048, 4.344, 5.046, 3.281, 5.046, 4.344, 5.048, 3.281, 5.046, 3.281, 5.048, 4.344, 5.046, 4.344, 5.044, 3.281, 5.044, 4.344, 5.046, 3.281, 5.044, 3.281, 5.046, 4.344, 5.044, 4.344, 5.042, 3.281, 5.042, 4.344, 5.044, 3.281, 5.042, 3.281, 5.044, 3.938, 1.355, 3.938, 1.357, 2.875, 1.357, 3.938, 1.355, 2.875, 1.357, 2.875, 1.355, 3.938, 1.357, 3.938, 1.359, 2.875, 1.359, 3.938, 1.357, 2.875, 1.359, 2.875, 1.357, 3.938, 1.359, 3.938, 1.361, 2.875, 1.361, 3.938, 1.359, 2.875, 1.361, 2.875, 1.359, 3.938, 1.361, 3.938, 1.363, 2.875, 1.363, 3.938, 1.361, 2.875, 1.363, 2.875, 1.361, 4.516, 1.367, 4.477, 1.367, 4.477, 1.375, 4.516, 1.367, 4.477, 1.375, 4.516, 1.375, 4.516, 1.375, 4.477, 1.375, 4.477, 1.367, 4.516, 1.375, 4.477, 1.367, 4.516, 1.367, 3.559, 4.895, 3.566, 4.895, 3.566, 4.855, 3.559, 4.895, 3.566, 4.855, 3.559, 4.855, 3.559, 4.855, 3.566, 4.855, 3.566, 4.895, 3.559, 4.855, 3.566, 4.895, 3.559, 4.895, 4.516, 1.367, 4.477, 1.367, 4.477, 1.375, 4.516, 1.367, 4.477, 1.375, 4.516, 1.375, 4.516, 1.375, 4.477, 1.375, 4.477, 1.367, 4.516, 1.375, 4.477, 1.367, 4.516, 1.367, 4.09, 4.363, 4.098, 4.363, 4.098, 4.324, 4.09, 4.363, 4.098, 4.324, 4.09, 4.324, 4.09, 4.324, 4.098, 4.324, 4.098, 4.363, 4.09, 4.324, 4.098, 4.363, 4.09, 4.363, 4.516, 1.367, 4.477, 1.367, 4.477, 1.375, 4.516, 1.367, 4.477, 1.375, 4.516, 1.375, 4.516, 1.375, 4.477, 1.375, 4.477, 1.367, 4.516, 1.375, 4.477, 1.367, 4.516, 1.367, 3.824, 4.629, 3.832, 4.629, 3.832, 4.59, 3.824, 4.629, 3.832, 4.59, 3.824, 4.59, 3.824, 4.59, 3.832, 4.59, 3.832, 4.629, 3.824, 4.59, 3.832, 4.629, 3.824, 4.629, 0.7589, 1.982, 0.7589, 3.679, 0.8482, 3.679, 0.7589, 1.982, 0.8482, 3.679, 0.8482, 1.982, 2.875, 1.363, 2.875, 1.366, 3.938, 1.366, 2.875, 1.363, 3.938, 1.366, 3.938, 1.363, 2.875, 1.366, 2.875, 1.368, 3.938, 1.368, 2.875, 1.366, 3.938, 1.368, 3.938, 1.366, 2.875, 1.368, 2.875, 1.37, 3.938, 1.37, 2.875, 1.368, 3.938, 1.37, 3.938, 1.368, 2.875, 1.37, 2.875, 1.372, 3.938, 1.372, 2.875, 1.37, 3.938, 1.372, 3.938, 1.37, 3.281, 4.083, 3.281, 4.081, 4.344, 4.081, 3.281, 4.083, 4.344, 4.081, 4.344, 4.083, 3.281, 4.081, 3.281, 4.079, 4.344, 4.079, 3.281, 4.081, 4.344, 4.079, 4.344, 4.081, 3.281, 4.079, 3.281, 4.077, 4.344, 4.077, 3.281, 4.079, 4.344, 4.077, 4.344, 4.079, 3.281, 4.077, 3.281, 4.074, 4.344, 4.074, 3.281, 4.077, 4.344, 4.074, 4.344, 4.077, 3.281, 4.074, 3.281, 4.072, 4.344, 4.072, 3.281, 4.074, 4.344, 4.072, 4.344, 4.074, 3.281, 4.072, 3.281, 4.07, 4.344, 4.07, 3.281, 4.072, 4.344, 4.07, 4.344, 4.072, 3.281, 4.07, 3.281, 4.068, 4.344, 4.068, 3.281, 4.07, 4.344, 4.068, 4.344, 4.07, 3.281, 4.068, 3.281, 4.066, 4.344, 4.066, 3.281, 4.068, 4.344, 4.066, 4.344, 4.068, 2.875, 1.372, 2.875, 1.37, 3.938, 1.37, 2.875, 1.372, 3.938, 1.37, 3.938, 1.372, 2.875, 1.37, 2.875, 1.368, 3.938, 1.368, 2.875, 1.37, 3.938, 1.368, 3.938, 1.37, 2.875, 1.368, 2.875, 1.366, 3.938, 1.366, 2.875, 1.368, 3.938, 1.366, 3.938, 1.368, 2.875, 1.366, 2.875, 1.363, 3.938, 1.363, 2.875, 1.366, 3.938, 1.363, 3.938, 1.366, 2.875, 1.363, 2.875, 1.361, 3.938, 1.361, 2.875, 1.363, 3.938, 1.361, 3.938, 1.363, 2.875, 1.361, 2.875, 1.359, 3.938, 1.359, 2.875, 1.361, 3.938, 1.359, 3.938, 1.361, 2.875, 1.359, 2.875, 1.357, 3.938, 1.357, 2.875, 1.359, 3.938, 1.357, 3.938, 1.359, 2.875, 1.357, 2.875, 1.355, 3.938, 1.355, 2.875, 1.357, 3.938, 1.355, 3.938, 1.357, 3.281, 4.066, 3.281, 4.068, 4.344, 4.068, 3.281, 4.066, 4.344, 4.068, 4.344, 4.066, 3.281, 4.068, 3.281, 4.07, 4.344, 4.07, 3.281, 4.068, 4.344, 4.07, 4.344, 4.068, 3.281, 4.07, 3.281, 4.072, 4.344, 4.072, 3.281, 4.07, 4.344, 4.072, 4.344, 4.07, 3.281, 4.072, 3.281, 4.074, 4.344, 4.074, 3.281, 4.072, 4.344, 4.074, 4.344, 4.072, 3.281, 4.074, 3.281, 4.077, 4.344, 4.077, 3.281, 4.074, 4.344, 4.077, 4.344, 4.074, 3.281, 4.077, 3.281, 4.079, 4.344, 4.079, 3.281, 4.077, 4.344, 4.079, 4.344, 4.077, 3.281, 4.079, 3.281, 4.081, 4.344, 4.081, 3.281, 4.079, 4.344, 4.081, 4.344, 4.079, 3.281, 4.081, 3.281, 4.083, 4.344, 4.083, 3.281, 4.081, 4.344, 4.083, 4.344, 4.081, 2.875, 1.355, 2.875, 1.357, 3.938, 1.357, 2.875, 1.355, 3.938, 1.357, 3.938, 1.355, 2.875, 1.357, 2.875, 1.359, 3.938, 1.359, 2.875, 1.357, 3.938, 1.359, 3.938, 1.357, 2.875, 1.359, 2.875, 1.361, 3.938, 1.361, 2.875, 1.359, 3.938, 1.361, 3.938, 1.359, 2.875, 1.361, 2.875, 1.363, 3.938, 1.363, 2.875, 1.361, 3.938, 1.363, 3.938, 1.361, 3.453, 1.367, 3.492, 1.367, 3.492, 1.375, 3.453, 1.367, 3.492, 1.375, 3.453, 1.375, 3.453, 1.375, 3.492, 1.375, 3.492, 1.367, 3.453, 1.375, 3.492, 1.367, 3.453, 1.367, 4.098, 3.832, 4.09, 3.832, 4.09, 3.871, 4.098, 3.832, 4.09, 3.871, 4.098, 3.871, 4.098, 3.871, 4.09, 3.871, 4.09, 3.832, 4.098, 3.871, 4.09, 3.832, 4.098, 3.832, 3.453, 1.367, 3.492, 1.367, 3.492, 1.375, 3.453, 1.367, 3.492, 1.375, 3.453, 1.375, 3.453, 1.375, 3.492, 1.375, 3.492, 1.367, 3.453, 1.375, 3.492, 1.367, 3.453, 1.367, 3.566, 3.301, 3.559, 3.301, 3.559, 3.34, 3.566, 3.301, 3.559, 3.34, 3.566, 3.34, 3.566, 3.34, 3.559, 3.34, 3.559, 3.301, 3.566, 3.34, 3.559, 3.301, 3.566, 3.301, 3.453, 1.367, 3.492, 1.367, 3.492, 1.375, 3.453, 1.367, 3.492, 1.375, 3.453, 1.375, 3.453, 1.375, 3.492, 1.375, 3.492, 1.367, 3.453, 1.375, 3.492, 1.367, 3.453, 1.367, 3.832, 3.566, 3.824, 3.566, 3.824, 3.605, 3.832, 3.566, 3.824, 3.605, 3.832, 3.605, 3.832, 3.605, 3.824, 3.605, 3.824, 3.566, 3.832, 3.605, 3.824, 3.566, 3.832, 3.566, 2.812, 1.783, 2.5, 1.783, 2.5, 1.559, 2.812, 1.783, 2.5, 1.559, 2.812, 1.559, 1.562, 1.723, 1.781, 1.783, 1.562, 1.559, 2.812, 1.62, 2.5, 1.62, 2.5, 1.392, 2.812, 1.62, 2.5, 1.392, 2.812, 1.392, 1.562, 1.559, 1.622, 1.62, 1.562, 1.392, 2.812, 1.226, 2.5, 1.226, 2.5, 1.0, 2.812, 1.226, 2.5, 1.0, 2.812, 1.0, 1.562, 1.226, 1.781, 1.0, 1.562, 1.0, 2.812, 1.392, 2.5, 1.392, 2.5, 1.165, 2.812, 1.392, 2.5, 1.165, 2.812, 1.165, 1.562, 1.392, 1.621, 1.165, 1.562, 1.226, 3.188, 1.559, 3.5, 1.559, 3.5, 1.783, 3.188, 1.559, 3.5, 1.783, 3.188, 1.783, 1.781, 1.783, 1.562, 1.723, 1.562, 1.559, 3.188, 1.392, 3.5, 1.392, 3.5, 1.62, 3.188, 1.392, 3.5, 1.62, 3.188, 1.62, 1.622, 1.62, 1.562, 1.559, 1.562, 1.392, 3.188, 1.0, 3.5, 1.0, 3.5, 1.226, 3.188, 1.0, 3.5, 1.226, 3.188, 1.226, 1.562, 1.226, 1.562, 1.0, 1.781, 1.0, 3.188, 1.165, 3.5, 1.165, 3.5, 1.392, 3.188, 1.165, 3.5, 1.392, 3.188, 1.392, 1.562, 1.392, 1.562, 1.226, 1.621, 1.165, 2.812, 1.783, 2.812, 1.625, 3.188, 1.625, 2.812, 1.783, 3.188, 1.625, 3.188, 1.783, 1.627, 3.812, 1.562, 3.812, 1.562, 4.188, 1.627, 3.812, 1.562, 4.188, 1.627, 4.188])
_ca = me_dirtymetal_2.color_attributes.new('LightmapColor', 'FLOAT_COLOR', 'POINT')
_ca.data.foreach_set('color', [1.0, 1.0, 1.0, 1.0, 1.0, 1.0, 1.0, 1.0, 1.0, 1.0, 1.0, 1.0, 1.0, 1.0, 1.0, 1.0, 1.0, 1.0, 1.0, 1.0, 1.0, 1.0, 1.0, 1.0, 1.0, 1.0, 1.0, 1.0, 1.0, 1.0, 1.0, 1.0, 1.0, 1.0, 1.0, 1.0, 1.0, 1.0, 1.0, 1.0, 1.0, 1.0, 1.0, 1.0, 1.0, 1.0, 1.0, 1.0, 1.0, 1.0, 1.0, 1.0, 1.0, 1.0, 1.0, 1.0, 1.0, 1.0, 1.0, 1.0, 1.0, 1.0, 1.0, 1.0, 1.0, 1.0, 1.0, 1.0, 1.0, 1.0, 1.0, 1.0, 1.0, 1.0, 1.0, 1.0, 1.0, 1.0, 1.0, 1.0, 1.0, 1.0, 1.0, 1.0, 1.0, 1.0, 1.0, 1.0, 1.0, 1.0, 1.0, 1.0, 1.0, 1.0, 1.0, 1.0, 1.0, 1.0, 1.0, 1.0, 1.0, 1.0, 1.0, 1.0, 1.0, 1.0, 1.0, 1.0, 1.0, 1.0, 1.0, 1.0, 1.0, 1.0, 1.0, 1.0, 1.0, 1.0, 1.0, 1.0, 1.0, 1.0, 1.0, 1.0, 1.0, 1.0, 1.0, 1.0, 1.0, 1.0, 1.0, 1.0, 1.0, 1.0, 1.0, 1.0, 1.0, 1.0, 1.0, 1.0, 1.0, 1.0, 1.0, 1.0, 1.0, 1.0, 1.0, 1.0, 1.0, 1.0, 1.0, 1.0, 1.0, 1.0, 1.0, 1.0, 1.0, 1.0, 1.0, 1.0, 1.0, 1.0, 1.0, 1.0, 1.0, 1.0, 1.0, 1.0, 1.0, 1.0, 1.0, 1.0, 1.0, 1.0, 1.0, 1.0, 1.0, 1.0, 1.0, 1.0, 1.0, 1.0, 1.0, 1.0, 1.0, 1.0, 1.0, 1.0, 1.0, 1.0, 1.0, 1.0, 1.0, 1.0, 1.0, 1.0, 1.0, 1.0, 1.0, 1.0, 1.0, 1.0, 1.0, 1.0, 1.0, 1.0, 1.0, 1.0, 1.0, 1.0, 1.0, 1.0, 1.0, 1.0, 1.0, 1.0, 1.0, 1.0, 1.0, 1.0, 1.0, 1.0, 1.0, 1.0, 1.0, 1.0, 1.0, 1.0, 1.0, 1.0, 1.0, 1.0, 1.0, 1.0, 1.0, 1.0, 1.0, 1.0, 1.0, 1.0, 1.0, 1.0, 1.0, 1.0, 1.0, 1.0, 1.0, 1.0, 1.0, 1.0, 1.0, 1.0, 1.0, 1.0, 1.0, 1.0, 1.0, 1.0, 1.0, 1.0, 1.0, 1.0, 1.0, 1.0, 1.0, 1.0, 1.0, 1.0, 1.0, 1.0, 1.0, 1.0, 1.0, 1.0, 1.0, 1.0, 1.0, 1.0, 1.0, 1.0, 1.0, 1.0, 1.0, 1.0, 1.0, 1.0, 1.0, 1.0, 1.0, 1.0, 1.0, 1.0, 1.0, 1.0, 1.0, 1.0, 1.0, 1.0, 1.0, 1.0, 1.0, 1.0, 1.0, 1.0, 1.0, 1.0, 1.0, 1.0, 1.0, 1.0, 1.0, 1.0, 1.0, 1.0, 1.0, 1.0, 1.0, 1.0, 1.0, 1.0, 1.0, 1.0, 1.0, 1.0, 1.0, 1.0, 1.0, 1.0, 1.0, 1.0, 1.0, 1.0, 1.0, 1.0, 1.0, 1.0, 1.0, 1.0, 1.0, 1.0, 1.0, 1.0, 1.0, 1.0, 1.0, 1.0, 1.0, 1.0, 1.0, 1.0, 1.0, 1.0, 1.0, 1.0, 1.0, 1.0, 1.0, 1.0, 1.0, 1.0, 1.0, 1.0, 1.0, 1.0, 1.0, 1.0, 1.0, 1.0, 1.0, 1.0, 1.0, 1.0, 1.0, 1.0, 1.0, 1.0, 1.0, 1.0, 1.0, 1.0, 1.0, 1.0, 1.0, 1.0, 1.0, 1.0, 1.0, 1.0, 1.0, 1.0, 1.0, 1.0, 1.0, 1.0, 1.0, 1.0, 1.0, 1.0, 1.0, 1.0, 1.0, 1.0, 1.0, 1.0, 1.0, 1.0, 1.0, 1.0, 1.0, 1.0, 1.0, 1.0, 1.0, 1.0, 1.0, 1.0, 1.0, 1.0, 1.0, 1.0, 1.0, 1.0, 1.0, 1.0, 1.0, 1.0, 1.0, 1.0, 1.0, 1.0, 1.0, 1.0, 1.0, 1.0, 1.0, 1.0, 1.0, 1.0, 1.0, 1.0, 1.0, 1.0, 1.0, 1.0, 1.0, 1.0, 1.0, 1.0, 1.0, 1.0, 1.0, 1.0, 1.0, 1.0, 1.0, 1.0, 1.0, 1.0, 1.0, 1.0, 1.0, 1.0, 1.0, 1.0, 1.0, 1.0, 1.0, 1.0, 1.0, 1.0, 1.0, 1.0, 1.0, 1.0, 1.0, 1.0, 1.0, 1.0, 1.0, 1.0, 1.0, 1.0, 1.0, 1.0, 1.0, 1.0, 1.0, 1.0, 1.0, 1.0, 1.0, 1.0, 1.0, 1.0, 1.0, 1.0, 1.0, 1.0, 1.0, 1.0, 1.0, 1.0, 1.0, 1.0, 1.0, 1.0, 1.0, 1.0, 1.0, 1.0, 1.0, 1.0, 1.0, 1.0, 1.0, 1.0, 1.0, 1.0, 1.0, 1.0, 1.0, 1.0, 1.0, 1.0, 1.0, 1.0, 1.0, 1.0, 1.0, 1.0, 1.0, 1.0, 1.0, 1.0, 1.0, 1.0, 1.0, 1.0, 1.0, 1.0, 1.0, 1.0, 1.0, 1.0, 1.0, 1.0, 1.0, 1.0, 1.0, 1.0, 1.0, 1.0, 1.0, 1.0, 1.0, 1.0, 1.0, 1.0, 1.0, 1.0, 1.0, 1.0, 1.0, 1.0, 1.0, 1.0, 1.0, 1.0, 1.0, 1.0, 1.0, 1.0, 1.0, 1.0, 1.0, 1.0, 1.0, 1.0, 1.0, 1.0, 1.0, 1.0, 1.0, 1.0, 1.0, 1.0, 1.0, 1.0, 1.0, 1.0, 1.0, 1.0, 1.0, 1.0, 1.0, 1.0, 1.0, 1.0, 1.0, 1.0, 1.0, 1.0, 1.0, 1.0, 1.0, 1.0, 1.0, 1.0, 1.0, 1.0, 1.0, 1.0, 1.0, 1.0, 1.0, 1.0, 1.0, 1.0, 1.0, 1.0, 1.0, 1.0, 1.0, 1.0, 1.0, 1.0, 1.0, 1.0, 1.0, 1.0, 1.0, 1.0, 1.0, 1.0, 1.0, 1.0, 1.0, 1.0, 1.0, 1.0, 1.0, 1.0, 1.0, 1.0, 1.0, 1.0, 1.0, 1.0, 1.0, 1.0, 1.0, 1.0, 1.0, 1.0, 1.0, 1.0, 1.0, 1.0, 1.0, 1.0, 1.0, 1.0, 1.0, 1.0, 1.0, 1.0, 1.0, 1.0, 1.0, 1.0, 1.0, 1.0, 1.0, 1.0, 1.0, 1.0, 1.0, 1.0, 1.0, 1.0, 1.0, 1.0, 1.0, 1.0, 1.0, 1.0, 1.0, 1.0, 1.0, 1.0, 1.0, 1.0, 1.0, 1.0, 1.0, 1.0, 1.0, 1.0, 1.0, 1.0, 1.0, 1.0, 1.0, 1.0, 1.0, 1.0, 1.0, 1.0, 1.0, 1.0, 1.0, 1.0, 1.0, 1.0, 1.0, 1.0, 1.0, 1.0, 1.0, 1.0, 1.0, 1.0, 1.0, 1.0, 1.0, 1.0, 1.0, 1.0, 1.0, 1.0, 1.0, 1.0, 1.0, 1.0, 1.0, 1.0, 1.0, 1.0, 1.0, 1.0, 1.0, 1.0, 1.0, 1.0, 1.0, 1.0, 1.0, 1.0, 1.0, 1.0, 1.0, 1.0, 1.0, 1.0, 1.0, 1.0, 1.0, 1.0, 1.0, 1.0, 1.0, 1.0, 1.0, 1.0, 1.0, 1.0, 1.0, 1.0, 1.0, 1.0, 1.0, 1.0, 1.0, 1.0, 1.0, 1.0, 1.0, 1.0, 1.0, 1.0, 1.0, 1.0, 1.0, 1.0, 1.0, 1.0, 1.0, 1.0, 1.0, 1.0, 1.0, 1.0, 1.0, 1.0, 1.0, 1.0, 1.0, 1.0, 1.0, 1.0, 1.0, 1.0, 1.0, 1.0, 1.0, 1.0, 1.0, 1.0, 1.0, 1.0, 1.0, 1.0, 1.0, 1.0, 1.0, 1.0, 1.0, 1.0, 1.0, 1.0, 1.0, 1.0, 1.0, 1.0, 1.0, 1.0, 1.0, 1.0, 1.0, 1.0, 1.0, 1.0, 1.0, 1.0, 1.0, 1.0, 1.0, 1.0, 1.0, 1.0, 1.0, 1.0, 1.0, 1.0, 1.0, 1.0, 1.0, 1.0, 1.0, 1.0, 1.0, 1.0, 1.0, 1.0, 1.0, 1.0, 1.0, 1.0, 1.0, 1.0, 1.0, 1.0, 1.0, 1.0, 1.0, 1.0, 1.0, 1.0, 1.0, 1.0, 1.0, 1.0, 1.0, 1.0, 1.0, 1.0, 1.0, 1.0, 1.0, 1.0, 1.0, 1.0, 1.0, 1.0, 1.0, 1.0, 1.0, 1.0, 1.0, 1.0, 1.0, 1.0, 1.0, 1.0, 1.0, 1.0, 1.0, 1.0, 1.0, 1.0, 1.0, 1.0, 1.0, 1.0, 1.0, 1.0, 1.0, 1.0, 1.0, 1.0, 1.0, 1.0, 1.0, 1.0, 1.0, 1.0, 1.0, 1.0, 1.0, 1.0, 1.0, 1.0, 1.0, 1.0, 1.0, 1.0, 1.0, 1.0, 1.0, 1.0, 1.0, 1.0, 1.0, 1.0, 1.0, 1.0, 1.0, 1.0, 1.0, 1.0, 1.0, 1.0, 1.0, 1.0, 1.0, 1.0, 1.0, 1.0, 1.0, 1.0, 1.0, 1.0, 1.0, 1.0, 1.0, 1.0, 1.0, 1.0, 1.0, 1.0, 1.0, 1.0, 1.0, 1.0, 1.0, 1.0, 1.0, 1.0, 1.0, 1.0, 1.0, 1.0, 1.0, 1.0, 1.0, 1.0, 1.0, 1.0, 1.0, 1.0, 1.0, 1.0, 1.0, 1.0, 1.0, 1.0, 1.0, 1.0, 1.0, 1.0, 1.0, 1.0, 1.0, 1.0, 1.0, 1.0, 1.0, 1.0, 1.0, 1.0, 1.0, 1.0, 1.0, 1.0, 1.0, 1.0, 1.0, 1.0, 1.0, 1.0, 1.0, 1.0, 1.0, 1.0, 1.0, 1.0, 1.0, 1.0, 1.0, 1.0, 1.0, 1.0, 1.0, 1.0, 1.0, 1.0, 1.0, 1.0, 1.0, 1.0, 1.0, 1.0, 1.0, 1.0, 1.0, 1.0, 1.0, 1.0, 1.0, 1.0, 1.0, 1.0, 1.0, 1.0, 1.0, 1.0, 1.0, 1.0, 1.0, 1.0, 1.0, 1.0, 1.0, 1.0, 1.0, 1.0, 1.0, 1.0, 1.0, 1.0, 1.0, 1.0, 1.0, 1.0, 1.0, 1.0, 1.0, 1.0, 1.0, 1.0, 1.0, 1.0, 1.0, 1.0, 1.0, 1.0, 1.0, 1.0, 1.0, 1.0, 1.0, 1.0, 1.0, 1.0, 1.0, 1.0, 1.0, 1.0, 1.0, 1.0, 1.0, 1.0, 1.0, 1.0, 1.0, 1.0, 1.0, 1.0, 1.0, 1.0, 1.0, 1.0, 1.0, 1.0, 1.0, 1.0, 1.0, 1.0, 1.0, 1.0, 1.0, 1.0, 1.0, 1.0, 1.0, 1.0, 1.0, 1.0, 1.0, 1.0, 1.0, 1.0, 1.0, 1.0, 1.0, 1.0, 1.0, 1.0, 1.0, 1.0, 1.0, 1.0, 1.0, 1.0, 1.0, 1.0, 1.0, 1.0, 1.0, 1.0, 1.0, 1.0, 1.0, 1.0, 1.0, 1.0, 1.0, 1.0, 1.0, 1.0, 1.0, 1.0, 1.0, 1.0, 1.0, 1.0, 1.0, 1.0, 1.0, 1.0, 1.0, 1.0, 1.0, 1.0, 1.0, 1.0, 1.0, 1.0, 1.0, 1.0, 1.0, 1.0, 1.0, 1.0, 1.0, 1.0, 1.0, 1.0, 1.0, 1.0, 1.0, 1.0, 1.0, 1.0, 1.0, 1.0, 1.0, 1.0, 1.0, 1.0, 1.0, 1.0, 1.0, 1.0, 1.0, 1.0, 1.0, 1.0, 1.0, 1.0, 1.0, 1.0, 1.0, 1.0, 1.0, 1.0, 1.0, 1.0, 1.0, 1.0, 1.0, 1.0, 1.0, 1.0, 1.0, 1.0, 1.0, 1.0, 1.0, 1.0, 1.0, 1.0, 1.0, 1.0, 1.0, 1.0, 1.0, 1.0, 1.0, 1.0, 1.0, 1.0, 1.0, 1.0, 1.0, 1.0, 1.0, 1.0, 1.0, 1.0, 1.0, 1.0, 1.0, 1.0, 1.0, 1.0, 1.0, 1.0, 1.0, 1.0, 1.0, 1.0, 1.0, 1.0, 1.0, 1.0, 1.0, 1.0, 1.0, 1.0, 1.0, 1.0, 1.0, 1.0, 1.0, 1.0, 1.0, 1.0, 1.0, 1.0, 1.0, 1.0, 1.0, 1.0, 1.0, 1.0, 1.0, 1.0, 1.0, 1.0, 1.0, 1.0, 1.0, 1.0, 1.0, 1.0, 1.0, 1.0, 1.0, 1.0, 1.0, 1.0, 1.0, 1.0, 1.0, 1.0, 1.0, 1.0, 1.0, 1.0, 1.0, 1.0, 1.0, 1.0, 1.0, 1.0, 1.0, 1.0, 1.0, 1.0, 1.0, 1.0, 1.0, 1.0, 1.0, 1.0, 1.0, 1.0, 1.0, 1.0, 1.0, 1.0, 1.0, 1.0, 1.0, 1.0, 1.0, 1.0, 1.0, 1.0, 1.0, 1.0, 1.0, 1.0, 1.0, 1.0, 1.0, 1.0, 1.0, 1.0, 1.0, 1.0, 1.0, 1.0, 1.0, 1.0, 1.0, 1.0, 1.0, 1.0, 1.0, 1.0, 1.0, 1.0, 1.0, 1.0, 1.0, 1.0, 1.0, 1.0, 1.0, 1.0, 1.0, 1.0, 1.0, 1.0, 1.0, 1.0, 1.0, 1.0, 1.0, 1.0, 1.0, 1.0, 1.0, 1.0, 1.0, 1.0, 1.0, 1.0, 1.0, 1.0, 1.0, 1.0, 1.0, 1.0, 1.0, 1.0, 1.0, 1.0, 1.0, 1.0, 1.0, 1.0, 1.0, 1.0, 1.0, 1.0, 1.0, 1.0, 1.0, 1.0, 1.0, 1.0, 1.0, 1.0, 1.0, 1.0, 1.0, 1.0, 1.0, 1.0, 1.0, 1.0, 1.0, 1.0, 1.0, 1.0, 1.0, 1.0, 1.0, 1.0, 1.0, 1.0, 1.0, 1.0, 1.0, 1.0, 1.0, 1.0, 1.0, 1.0, 1.0, 1.0, 1.0, 1.0, 1.0, 1.0, 1.0, 1.0, 1.0, 1.0, 1.0, 1.0, 1.0, 1.0, 1.0, 1.0, 1.0, 1.0, 1.0, 1.0, 1.0, 1.0, 1.0, 1.0, 1.0, 1.0, 1.0, 1.0, 1.0, 1.0, 1.0, 1.0, 1.0, 1.0, 1.0, 1.0, 1.0, 1.0, 1.0, 1.0, 1.0, 1.0, 1.0, 1.0, 1.0, 1.0, 1.0, 1.0, 1.0, 1.0, 1.0, 1.0, 1.0, 1.0, 1.0, 1.0, 1.0, 1.0, 1.0, 1.0, 1.0, 1.0, 1.0, 1.0, 1.0, 1.0, 1.0, 1.0, 1.0, 1.0, 1.0, 1.0, 1.0, 1.0, 1.0, 1.0, 1.0, 1.0, 1.0, 1.0, 1.0, 1.0, 1.0, 1.0, 1.0, 1.0, 1.0, 1.0, 1.0, 1.0, 1.0, 1.0, 1.0, 1.0, 1.0, 1.0, 1.0, 1.0, 1.0, 1.0, 1.0, 1.0, 1.0, 1.0, 1.0, 1.0, 1.0, 1.0, 1.0, 1.0, 1.0, 1.0, 1.0, 1.0, 1.0, 1.0, 1.0, 1.0, 1.0, 1.0, 1.0, 1.0, 1.0, 1.0, 1.0, 1.0, 1.0, 1.0, 1.0, 1.0, 1.0, 1.0, 1.0, 1.0, 1.0, 1.0, 1.0, 1.0, 1.0, 1.0, 1.0, 1.0, 1.0, 1.0, 1.0, 1.0, 1.0, 1.0, 1.0, 1.0, 1.0, 1.0, 1.0, 1.0, 1.0, 1.0, 1.0, 1.0, 1.0, 1.0, 1.0, 1.0, 1.0, 1.0, 1.0, 1.0, 1.0, 1.0, 1.0, 1.0, 1.0, 1.0, 1.0, 1.0, 1.0, 1.0, 1.0, 1.0, 1.0, 1.0, 1.0, 1.0, 1.0, 1.0, 1.0, 1.0, 1.0, 1.0, 1.0, 1.0, 1.0, 1.0, 1.0, 1.0, 1.0, 1.0, 1.0, 1.0, 1.0, 1.0, 1.0, 1.0, 1.0, 1.0, 1.0, 1.0, 1.0, 1.0, 1.0, 1.0, 1.0, 1.0, 1.0, 1.0, 1.0, 1.0, 1.0, 1.0, 1.0, 1.0, 1.0, 1.0, 1.0, 1.0, 1.0, 1.0, 1.0, 1.0, 1.0, 1.0, 1.0, 1.0, 1.0, 1.0, 1.0, 1.0, 1.0, 1.0, 1.0, 1.0, 1.0, 1.0, 1.0, 1.0, 1.0, 1.0, 1.0, 1.0, 1.0, 1.0, 1.0, 1.0, 1.0, 1.0, 1.0, 1.0, 1.0, 1.0, 1.0, 1.0, 1.0, 1.0, 1.0, 1.0, 1.0, 1.0, 1.0, 1.0, 1.0, 1.0, 1.0, 1.0, 1.0, 1.0, 1.0, 1.0, 1.0, 1.0, 1.0, 1.0, 1.0, 1.0, 1.0, 1.0, 1.0, 1.0, 1.0, 1.0, 1.0, 1.0, 1.0, 1.0, 1.0, 1.0, 1.0, 1.0, 1.0, 1.0, 1.0, 1.0, 1.0, 1.0, 1.0, 1.0, 1.0, 1.0, 1.0, 1.0, 1.0, 1.0, 1.0, 1.0, 1.0, 1.0, 1.0, 1.0, 1.0, 1.0, 1.0, 1.0, 1.0, 1.0, 1.0, 1.0, 1.0, 1.0, 1.0, 1.0, 1.0, 1.0, 1.0, 1.0, 1.0, 1.0, 1.0, 1.0, 1.0, 1.0, 1.0, 1.0, 1.0, 1.0, 1.0, 1.0, 1.0, 1.0, 1.0, 1.0, 1.0, 1.0, 1.0, 1.0, 1.0, 1.0, 1.0, 1.0, 1.0, 1.0, 1.0, 1.0, 1.0, 1.0, 1.0, 1.0, 1.0, 1.0, 1.0, 1.0, 1.0, 1.0, 1.0, 1.0, 1.0, 1.0, 1.0, 1.0, 1.0, 1.0, 1.0, 1.0, 1.0, 1.0, 1.0, 1.0, 1.0, 1.0, 1.0, 1.0, 1.0, 1.0, 1.0, 1.0, 1.0, 1.0, 1.0, 1.0, 1.0, 1.0, 1.0, 1.0, 1.0, 1.0, 1.0, 1.0, 1.0, 1.0, 1.0, 1.0, 1.0, 1.0, 1.0, 1.0, 1.0, 1.0, 1.0, 1.0, 1.0, 1.0, 1.0, 1.0, 1.0, 1.0, 1.0, 1.0, 1.0, 1.0, 1.0, 1.0, 1.0, 1.0, 1.0, 1.0, 1.0, 1.0, 1.0, 1.0, 1.0, 1.0, 1.0, 1.0, 1.0, 1.0, 1.0, 1.0, 1.0, 1.0, 1.0, 1.0, 1.0, 1.0, 1.0, 1.0, 1.0, 1.0, 1.0, 1.0, 1.0, 1.0, 1.0, 1.0, 1.0, 1.0, 1.0, 1.0, 1.0, 1.0, 1.0, 1.0, 1.0, 1.0, 1.0, 1.0, 1.0, 1.0, 1.0, 1.0, 1.0, 1.0, 1.0, 1.0, 1.0, 1.0, 1.0, 1.0, 1.0, 1.0, 1.0, 1.0, 1.0, 1.0, 1.0, 1.0, 1.0, 1.0, 1.0, 1.0, 1.0, 1.0, 1.0, 1.0, 1.0, 1.0, 1.0, 1.0, 1.0, 1.0, 1.0, 1.0, 1.0, 1.0, 1.0, 1.0, 1.0, 1.0, 1.0, 1.0, 1.0, 1.0, 1.0, 1.0, 1.0, 1.0, 1.0, 1.0, 1.0, 1.0, 1.0, 1.0, 1.0, 1.0, 1.0, 1.0, 1.0, 1.0, 1.0, 1.0, 1.0, 1.0, 1.0, 1.0, 1.0, 1.0, 1.0, 1.0, 1.0, 1.0, 1.0, 1.0, 1.0, 1.0, 1.0, 1.0, 1.0, 1.0, 1.0, 1.0, 1.0, 1.0, 1.0, 1.0, 1.0, 1.0, 1.0, 1.0, 1.0, 1.0, 1.0, 1.0, 1.0, 1.0, 1.0, 1.0, 1.0, 1.0, 1.0, 1.0, 1.0, 1.0, 1.0, 1.0, 1.0, 1.0, 1.0, 1.0, 1.0, 1.0, 1.0, 1.0, 1.0, 1.0, 1.0, 1.0, 1.0, 1.0, 1.0, 1.0, 1.0, 1.0, 1.0, 1.0, 1.0, 1.0, 1.0, 1.0, 1.0, 1.0, 1.0, 1.0, 1.0, 1.0, 1.0, 1.0, 1.0, 1.0, 1.0, 1.0, 1.0, 1.0, 1.0, 1.0, 1.0, 1.0, 1.0, 1.0, 1.0, 1.0, 1.0, 1.0, 1.0, 1.0, 1.0, 1.0, 1.0, 1.0, 1.0, 1.0, 1.0, 1.0, 1.0, 1.0, 1.0, 1.0, 1.0, 1.0, 1.0, 1.0, 1.0, 1.0, 1.0, 1.0, 1.0, 1.0, 1.0, 1.0, 1.0, 1.0, 1.0, 1.0, 1.0, 1.0, 1.0, 1.0, 1.0, 1.0, 1.0, 1.0, 1.0, 1.0, 1.0, 1.0, 1.0, 1.0, 1.0, 1.0, 1.0, 1.0, 1.0, 1.0, 1.0, 1.0, 1.0, 1.0, 1.0, 1.0, 1.0, 1.0, 1.0, 1.0, 1.0, 1.0, 1.0, 1.0, 1.0, 1.0, 1.0, 1.0, 1.0, 1.0, 1.0, 1.0, 1.0, 1.0, 1.0, 1.0, 1.0, 1.0, 1.0, 1.0, 1.0, 1.0, 1.0, 1.0, 1.0, 1.0, 1.0, 1.0, 1.0, 1.0, 1.0, 1.0, 1.0, 1.0, 1.0, 1.0, 1.0, 1.0, 1.0, 1.0, 1.0, 1.0, 1.0, 1.0, 1.0, 1.0, 1.0, 1.0, 1.0, 1.0, 1.0, 1.0, 1.0, 1.0, 1.0, 1.0, 1.0, 1.0, 1.0, 1.0, 1.0, 1.0, 1.0, 1.0, 1.0, 1.0, 1.0, 1.0, 1.0, 1.0, 1.0, 1.0])
me_dirtymetal_2.materials.append(mat_dirtymetal)
me_dirtymetal_2.update()
me_misc_3 = bpy.data.meshes.new('misc_3')
me_misc_3.from_pydata([(-2.037, 0.1, 1.262), (-2.037, 0.1, 1.238), (-1.738, 0.1, 1.238), (-1.738, 0.1, 1.262), (-2.037, -0.1, 1.238), (-2.037, -0.1, 1.262), (-1.738, -0.1, 1.262), (-1.738, -0.1, 1.238), (-2.037, -0.1, 1.238), (-1.738, -0.1, 1.238), (-1.738, 0.1, 1.238), (-2.037, 0.1, 1.238), (-1.738, -0.1, 1.262), (-1.738, 0.1, 1.262), (-1.738, 0.1, 1.238), (-1.738, -0.1, 1.238), (-2.037, 0.1, 1.262), (-2.037, -0.1, 1.262), (-2.037, -0.1, 1.238), (-2.037, 0.1, 1.238), (1.513, 0.125, 1.837), (1.513, 0.125, 1.813), (1.662, 0.125, 1.813), (1.662, 0.125, 1.837), (1.513, -0.125, 1.813), (1.513, -0.125, 1.837), (1.662, -0.125, 1.837), (1.662, -0.125, 1.813), (1.513, -0.125, 1.813), (1.662, -0.125, 1.813), (1.662, 0.125, 1.813), (1.513, 0.125, 1.813), (1.662, -0.125, 1.837), (1.662, 0.125, 1.837), (1.662, 0.125, 1.813), (1.662, -0.125, 1.813), (1.513, 0.125, 1.837), (1.513, -0.125, 1.837), (1.513, -0.125, 1.813), (1.513, 0.125, 1.813)], [], [(2, 1, 0), (2, 0, 3), (6, 5, 4), (6, 4, 7), (10, 9, 8), (10, 8, 11), (14, 13, 12), (14, 12, 15), (18, 17, 16), (18, 16, 19), (22, 21, 20), (22, 20, 23), (26, 25, 24), (26, 24, 27), (30, 29, 28), (30, 28, 31), (34, 33, 32), (34, 32, 35), (38, 37, 36), (38, 36, 39)])
_uv = me_misc_3.uv_layers.new(name='DiffuseUVMap')
_uv.uv.foreach_set('vector', [0.1562, 2.516, 0.3437, 2.516, 0.3437, 2.531, 0.1562, 2.516, 0.3437, 2.531, 0.1562, 2.531, 0.1562, 2.531, 0.3437, 2.531, 0.3437, 2.516, 0.1562, 2.531, 0.3437, 2.516, 0.1562, 2.516, 0.1562, 0.7422, 0.1562, 0.8672, 0.3437, 0.8672, 0.1562, 0.7422, 0.3437, 0.8672, 0.3437, 0.7422, -0.2578, 2.516, -0.2578, 2.531, -0.1328, 2.531, -0.2578, 2.516, -0.1328, 2.531, -0.1328, 2.516, -0.1328, 2.516, -0.1328, 2.531, -0.2578, 2.531, -0.1328, 2.516, -0.2578, 2.531, -0.2578, 2.516, 9.284, -6.112, 9.17, -6.112, 9.17, -6.093, 9.284, -6.112, 9.17, -6.093, 9.284, -6.093, 9.442, -6.088, 9.327, -6.088, 9.327, -6.107, 9.442, -6.088, 9.327, -6.107, 9.442, -6.107, 4.845, -4.259, 4.654, -4.259, 4.654, -4.145, 4.845, -4.259, 4.654, -4.145, 4.845, -4.145, 5.54, -20.94, 5.54, -20.92, 5.35, -20.92, 5.54, -20.94, 5.35, -20.92, 5.35, -20.94, 5.35, -20.94, 5.35, -20.92, 5.54, -20.92, 5.35, -20.94, 5.54, -20.92, 5.54, -20.94])
_ca = me_misc_3.color_attributes.new('LightmapColor', 'FLOAT_COLOR', 'POINT')
_ca.data.foreach_set('color', [1.0, 1.0, 1.0, 1.0, 1.0, 1.0, 1.0, 1.0, 1.0, 1.0, 1.0, 1.0, 1.0, 1.0, 1.0, 1.0, 1.0, 1.0, 1.0, 1.0, 1.0, 1.0, 1.0, 1.0, 1.0, 1.0, 1.0, 1.0, 1.0, 1.0, 1.0, 1.0, 1.0, 1.0, 1.0, 1.0, 1.0, 1.0, 1.0, 1.0, 1.0, 1.0, 1.0, 1.0, 1.0, 1.0, 1.0, 1.0, 1.0, 1.0, 1.0, 1.0, 1.0, 1.0, 1.0, 1.0, 1.0, 1.0, 1.0, 1.0, 1.0, 1.0, 1.0, 1.0, 1.0, 1.0, 1.0, 1.0, 1.0, 1.0, 1.0, 1.0, 1.0, 1.0, 1.0, 1.0, 1.0, 1.0, 1.0, 1.0, 1.0, 1.0, 1.0, 1.0, 1.0, 1.0, 1.0, 1.0, 1.0, 1.0, 1.0, 1.0, 1.0, 1.0, 1.0, 1.0, 1.0, 1.0, 1.0, 1.0, 1.0, 1.0, 1.0, 1.0, 1.0, 1.0, 1.0, 1.0, 1.0, 1.0, 1.0, 1.0, 1.0, 1.0, 1.0, 1.0, 1.0, 1.0, 1.0, 1.0, 1.0, 1.0, 1.0, 1.0, 1.0, 1.0, 1.0, 1.0, 1.0, 1.0, 1.0, 1.0, 1.0, 1.0, 1.0, 1.0, 1.0, 1.0, 1.0, 1.0, 1.0, 1.0, 1.0, 1.0, 1.0, 1.0, 1.0, 1.0, 1.0, 1.0, 1.0, 1.0, 1.0, 1.0, 1.0, 1.0, 1.0, 1.0, 1.0, 1.0])
me_misc_3.materials.append(mat_misc)
me_misc_3.update()
me_metal_4 = bpy.data.meshes.new('metal_4')
me_metal_4.from_pydata([(3.263, -1.7, 2.037), (3.263, -1.7, -1.163), (3.263, 1.7, -1.163), (3.263, 1.7, 2.037), (-0.1375, 1.7, 2.037), (3.462, 1.7, 2.037), (3.462, 1.7, -1.163), (-0.1375, 1.7, -1.163), (3.462, -1.7, 2.037), (-0.1375, -1.7, 2.037), (-0.1375, -1.7, -1.163), (3.462, -1.7, -1.163), (-0.1375, 0.6, -1.163), (-0.1375, 0.6, 0.8375), (-0.1375, 1.7, 0.8375), (-0.1375, 1.7, -1.163), (-0.1375, -1.7, 0.8375), (-0.1375, -0.6, 0.8375), (-0.1375, -0.6, -1.163), (-0.1375, -1.7, -1.163), (-0.1375, -1.9, 2.037), (-0.1375, 1.9, 2.037), (-0.1375, 1.9, 0.8375), (-0.1375, -1.9, 0.8375)], [], [(2, 1, 0), (2, 0, 3), (6, 5, 4), (6, 4, 7), (10, 9, 8), (10, 8, 11), (14, 13, 12), (14, 12, 15), (18, 17, 16), (18, 16, 19), (22, 21, 20), (22, 20, 23)])
_uv = me_metal_4.uv_layers.new(name='DiffuseUVMap')
_uv.uv.foreach_set('vector', [6.338, 0.9477, 4.842, 0.9477, 4.842, 2.356, 6.338, 0.9477, 4.842, 2.356, 6.338, 2.356, 4.313, 0.9477, 4.313, 2.356, 2.729, 2.356, 4.313, 0.9477, 2.729, 2.356, 2.729, 0.9477, 2.729, 0.9477, 2.729, 2.356, 4.313, 2.356, 2.729, 0.9477, 4.313, 2.356, 4.313, 0.9477, 1.812, 1.625, 1.469, 1.625, 1.469, 1.0, 1.812, 1.625, 1.469, 1.0, 1.812, 1.0, 1.094, 1.0, 1.094, 1.625, 0.75, 1.625, 1.094, 1.0, 0.75, 1.625, 0.75, 1.0, 1.875, 1.625, 1.875, 2.0, 0.6875, 2.0, 1.875, 1.625, 0.6875, 2.0, 0.6875, 1.625])
_ca = me_metal_4.color_attributes.new('LightmapColor', 'FLOAT_COLOR', 'POINT')
_ca.data.foreach_set('color', [1.0, 1.0, 1.0, 1.0, 1.0, 1.0, 1.0, 1.0, 1.0, 1.0, 1.0, 1.0, 1.0, 1.0, 1.0, 1.0, 1.0, 1.0, 1.0, 1.0, 1.0, 1.0, 1.0, 1.0, 1.0, 1.0, 1.0, 1.0, 1.0, 1.0, 1.0, 1.0, 1.0, 1.0, 1.0, 1.0, 1.0, 1.0, 1.0, 1.0, 1.0, 1.0, 1.0, 1.0, 1.0, 1.0, 1.0, 1.0, 1.0, 1.0, 1.0, 1.0, 1.0, 1.0, 1.0, 1.0, 1.0, 1.0, 1.0, 1.0, 1.0, 1.0, 1.0, 1.0, 1.0, 1.0, 1.0, 1.0, 1.0, 1.0, 1.0, 1.0, 1.0, 1.0, 1.0, 1.0, 1.0, 1.0, 1.0, 1.0, 1.0, 1.0, 1.0, 1.0, 1.0, 1.0, 1.0, 1.0, 1.0, 1.0, 1.0, 1.0, 1.0, 1.0, 1.0, 1.0])
me_metal_4.materials.append(mat_metal)
me_metal_4.update()

# ---- objects
ob_concretefloor = bpy.data.objects.new('concretefloor', me_concretefloor_0)
ob_metal3 = bpy.data.objects.new('metal3', me_metal3_1)
ob_dirtymetal = bpy.data.objects.new('dirtymetal', me_dirtymetal_2)
ob_misc = bpy.data.objects.new('misc', me_misc_3)
ob_metal = bpy.data.objects.new('metal', me_metal_4)

# ---- transforms, parenting, visibility, modifiers, constraints
ob_concretefloor.location = (0.0, 0.0, 0.0)
ob_metal3.location = (0.0, 0.0, 0.0)
ob_dirtymetal.location = (0.0, 0.0, 0.0)
ob_misc.location = (0.0, 0.0, 0.0)
ob_metal.location = (0.0, 0.0, 0.0)

# ---- collection membership
scene.collection.objects.link(ob_concretefloor)
scene.collection.objects.link(ob_metal3)
scene.collection.objects.link(ob_dirtymetal)
scene.collection.objects.link(ob_misc)
scene.collection.objects.link(ob_metal)

# ---- scene / render settings (as saved in the file)
scene.frame_start = 1; scene.frame_end = 250; scene.frame_set(1)
scene.render.engine = 'BLENDER_EEVEE_NEXT'
bpy.context.view_layer.update()

# ---- added for rendering (the .blend has no active camera and no usable light): camera, sun
cam_auto = bpy.data.cameras.new('AutoCamera')
cam_auto.lens = 50.0
cam_auto.sensor_width = 36.0
cam_auto.clip_end = 1000.0
ob_auto_camera = bpy.data.objects.new('AutoCamera', cam_auto)
scene.collection.objects.link(ob_auto_camera)
ob_auto_camera.location = (7.89167, -9.48501, 6.76084)
ob_auto_camera.rotation_euler = (1.09748, -7.21219e-08, 0.694738)
scene.camera = ob_auto_camera
light_auto_sun = bpy.data.lights.new('AutoSun', 'SUN')
light_auto_sun.energy = 3.0
light_auto_sun.angle = 0.0523599
ob_auto_sun = bpy.data.objects.new('AutoSun', light_auto_sun)
scene.collection.objects.link(ob_auto_sun)
ob_auto_sun.rotation_euler = (0.872665, 0.174533, 0.523599)
bpy.context.view_layer.update()
